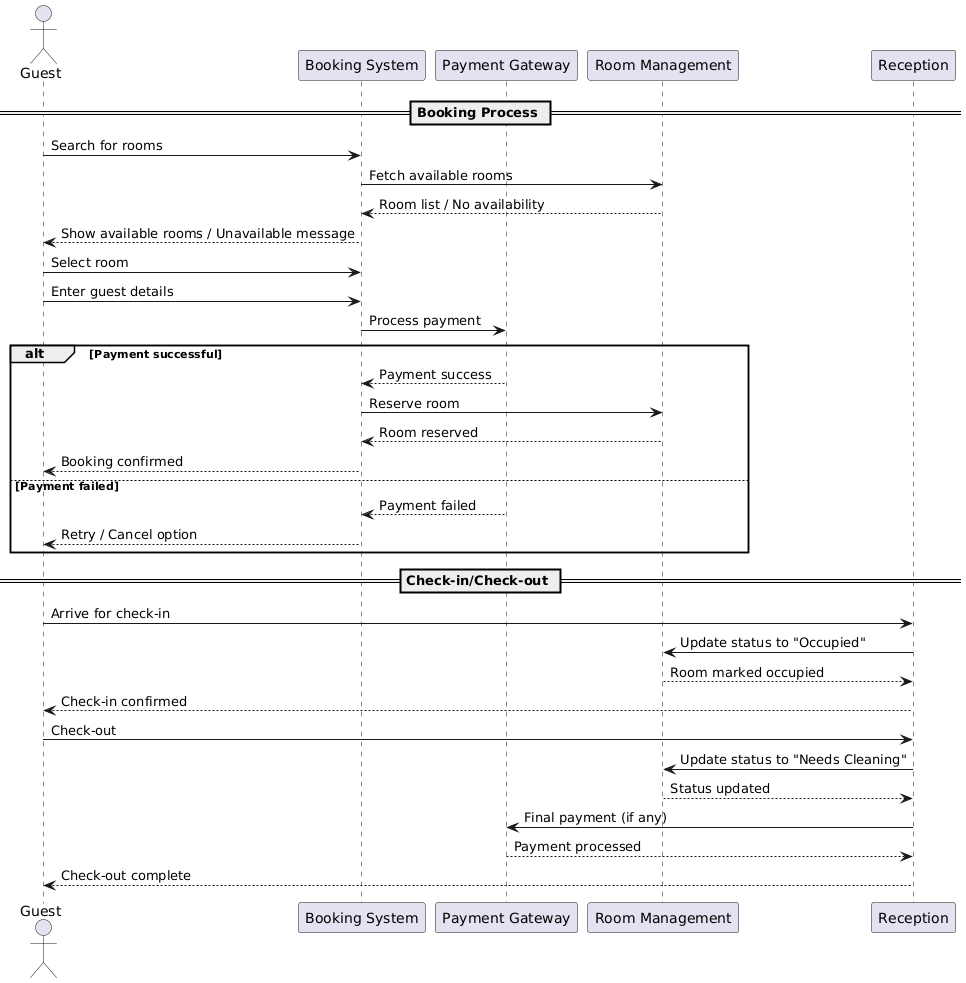

The diagram above was rendered by PlantUML. Its source (embedded in the PNG):
@startuml
actor Guest
participant "Booking System" as Booking
participant "Payment Gateway" as Payment
participant "Room Management" as Room
participant "Reception" as Reception

== Booking Process ==
Guest -> Booking : Search for rooms
Booking -> Room : Fetch available rooms
Room --> Booking : Room list / No availability
Booking --> Guest : Show available rooms / Unavailable message

Guest -> Booking : Select room
Guest -> Booking : Enter guest details
Booking -> Payment : Process payment
alt Payment successful
    Payment --> Booking : Payment success
    Booking -> Room : Reserve room
    Room --> Booking : Room reserved
    Booking --> Guest : Booking confirmed
else Payment failed
    Payment --> Booking : Payment failed
    Booking --> Guest : Retry / Cancel option
end

== Check-in/Check-out ==
Guest -> Reception : Arrive for check-in
Reception -> Room : Update status to "Occupied"
Room --> Reception : Room marked occupied
Reception --> Guest : Check-in confirmed

Guest -> Reception : Check-out
Reception -> Room : Update status to "Needs Cleaning"
Room --> Reception : Status updated
Reception -> Payment : Final payment (if any)
Payment --> Reception : Payment processed
Reception --> Guest : Check-out complete
@enduml